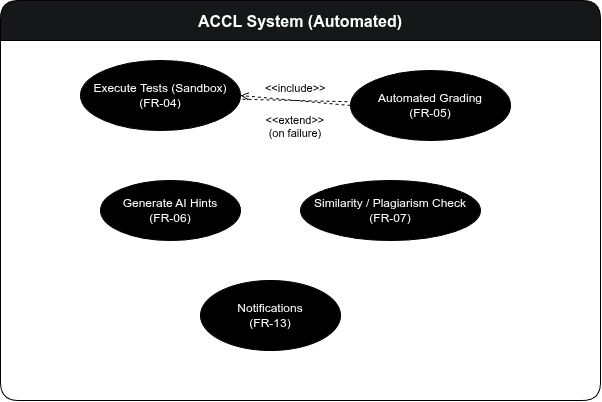

The diagram above was exported from draw.io. Its source (the exported page's mxGraphModel, read from the mxfile embedded in the PNG):
<mxGraphModel dx="971" dy="571" grid="0" gridSize="10" guides="1" tooltips="1" connect="1" arrows="1" fold="1" page="1" pageScale="1" pageWidth="827" pageHeight="1169" background="light-dark(#FFFFFF,#FFFFFF)" math="0" shadow="0">
  <root>
    <mxCell id="0" />
    <mxCell id="1" parent="0" />
    <mxCell id="system" value="ACCL System (Automated)" style="swimlane;fontStyle=1;align=center;verticalAlign=middle;startSize=40;fillColor=#f8f9fa;strokeColor=light-dark(#555555,#000000);rounded=1;fontSize=16;" parent="1" vertex="1">
      <mxGeometry x="155" y="96" width="600" height="400" as="geometry" />
    </mxCell>
    <mxCell id="uc_execute_tests" value="Execute Tests (Sandbox)&#10;(FR-04)" style="ellipse;whiteSpace=wrap;fillColor=light-dark(#F3E5F5,#000000);strokeColor=light-dark(#555555,#000000);" parent="system" vertex="1">
      <mxGeometry x="80" y="60" width="160" height="70" as="geometry" />
    </mxCell>
    <mxCell id="uc_auto_grade" value="Automated Grading&#10;(FR-05)" style="ellipse;whiteSpace=wrap;fillColor=light-dark(#F3E5F5,#000000);strokeColor=light-dark(#555555,#000000);" parent="system" vertex="1">
      <mxGeometry x="350" y="70" width="160" height="70" as="geometry" />
    </mxCell>
    <mxCell id="uc_ai_hints" value="Generate AI Hints&#10;(FR-06)" style="ellipse;whiteSpace=wrap;fillColor=light-dark(#F3E5F5,#000000);strokeColor=light-dark(#555555,#000000);" parent="system" vertex="1">
      <mxGeometry x="100" y="180" width="140" height="60" as="geometry" />
    </mxCell>
    <mxCell id="uc_plagiarism" value="Similarity / Plagiarism Check&#10;(FR-07)" style="ellipse;whiteSpace=wrap;fillColor=light-dark(#F3E5F5,#000000);strokeColor=light-dark(#555555,#000000);" parent="system" vertex="1">
      <mxGeometry x="300" y="180" width="180" height="60" as="geometry" />
    </mxCell>
    <mxCell id="uc_notifications" value="Notifications&#10;(FR-13)" style="ellipse;whiteSpace=wrap;fillColor=light-dark(#FCE4EC,#000000);strokeColor=light-dark(#555555,#000000);" parent="system" vertex="1">
      <mxGeometry x="200" y="280" width="140" height="70" as="geometry" />
    </mxCell>
    <mxCell id="P3Y9iIrqrAeuzK96Ovp6-1" value="&lt;&lt;include&gt;&gt;&#10;&#10;" style="endArrow=open;dashed=1;exitX=0;exitY=0.5;entryX=1;entryY=0.5;strokeColor=light-dark(#555555,#000000);labelBackgroundColor=none;fontColor=light-dark(#000000,#000000);" parent="system" source="uc_auto_grade" target="uc_execute_tests" edge="1">
      <mxGeometry relative="1" as="geometry" />
    </mxCell>
    <mxCell id="P3Y9iIrqrAeuzK96Ovp6-2" value="&#10;&#10;&#10;&#10;&lt;&lt;extend&gt;&gt;&#10;(on failure)" style="endArrow=open;dashed=1;exitX=0;exitY=0.5;entryX=1;entryY=0.5;strokeColor=light-dark(#555555,#000000);fontColor=light-dark(#000000,#000000);labelBackgroundColor=none;" parent="system" source="uc_execute_tests" target="uc_auto_grade" edge="1">
      <mxGeometry x="0.0004" relative="1" as="geometry">
        <mxPoint as="offset" />
      </mxGeometry>
    </mxCell>
  </root>
</mxGraphModel>